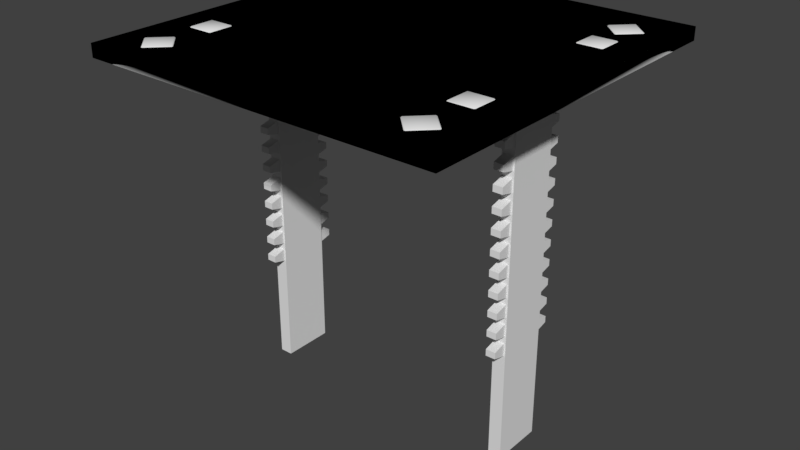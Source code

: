 # Source: straight.blend  (saved by Blender 2.79.0; exported with 4.5.12 LTS)
import bpy
from mathutils import Matrix  # noqa: F401  (used for matrix-valued properties, if any)

bpy.ops.wm.read_factory_settings(use_empty=True)
scene = bpy.context.scene
scene.name = 'Root'

# ---- collections
col_collection_1 = bpy.data.collections.new('Collection 1'); scene.collection.children.link(col_collection_1)
col_collection_2 = bpy.data.collections.new('Collection 2'); scene.collection.children.link(col_collection_2)

# ---- materials (node trees are filled in below, after node groups)
mat_phy = bpy.data.materials.new('phy')
mat_phy.alpha_threshold = 0.0
mat_phy.use_transparent_shadow = False
mat_phy.roughness = 0.5
mat_underground_concrete_ceiling002 = bpy.data.materials.new('underground_concrete_ceiling002')
mat_underground_concrete_ceiling002.alpha_threshold = 0.0
mat_underground_concrete_ceiling002.use_transparent_shadow = False
mat_underground_concrete_ceiling002.roughness = 0.5
mat_railing_underground = bpy.data.materials.new('railing_underground')
mat_railing_underground.alpha_threshold = 0.0
mat_railing_underground.use_transparent_shadow = False
mat_railing_underground.roughness = 0.5
mat_indicator_neon_straight_blue = bpy.data.materials.new('indicator_neon_straight_blue')
mat_indicator_neon_straight_blue.alpha_threshold = 0.0
mat_indicator_neon_straight_blue.use_transparent_shadow = False
mat_indicator_neon_straight_blue.roughness = 0.5

# ---- material node trees

# ---- world
world_world = bpy.data.worlds.new('World'); scene.world = world_world
world_world.color = (0.05088, 0.05088, 0.05088)
world_world.use_sun_shadow = False
world_world.sun_shadow_jitter_overblur = 0.0
world_world.cycles.sampling_method = 'MANUAL'

# ---- meshes
me_cube_005 = bpy.data.meshes.new('Cube.005')
me_cube_005.from_pydata([(-46.0, -32.0, -4.0), (-48.0, -32.0, 0.0), (-46.0, 32.0, -4.0), (-48.0, 32.0, 0.0), (46.0, -32.0, -4.0), (48.0, -32.0, 0.0), (46.0, 32.0, -4.0), (48.0, 32.0, 0.0)], [], [(0, 1, 3, 2), (2, 3, 7, 6), (6, 7, 5, 4), (4, 5, 1, 0), (2, 6, 4, 0), (7, 3, 1, 5)])
me_cube_005.polygons.foreach_set('use_smooth', [True] * 6)
_uv = me_cube_005.uv_layers.new(name='UVMap')
_uv.uv.foreach_set('vector', [0.708, 0.6271, 0.6904, 0.6271, 0.6904, 0.3756, 0.708, 0.3756, 0.6826, 0.3599, 0.6904, 0.3756, 0.3132, 0.3756, 0.3211, 0.3599, 0.2956, 0.3756, 0.3132, 0.3756, 0.3132, 0.6271, 0.2956, 0.6271, 0.3211, 0.6428, 0.3132, 0.6271, 0.6904, 0.6271, 0.6826, 0.6428, 0.6838, 0.6267, 0.3222, 0.6267, 0.3222, 0.3751, 0.6838, 0.3751, 0.3132, 0.3756, 0.6904, 0.3756, 0.6904, 0.6271, 0.3132, 0.6271])
me_cube_005.materials.append(mat_phy)
me_cube_005.use_remesh_preserve_volume = False
me_cube_005.use_remesh_preserve_attributes = False
me_cube_005.use_mirror_vertex_groups = False
me_cube_005.update()
me_cube_003 = bpy.data.meshes.new('Cube.003')
me_cube_003.from_pydata([(-56.0, -56.0, -4.0), (-56.0, -56.0, 0.0), (-56.0, 56.0, -4.0), (-56.0, 56.0, 0.0), (56.0, -56.0, -4.0), (56.0, -56.0, 0.0), (56.0, 56.0, -4.0), (56.0, 56.0, 0.0)], [], [(0, 1, 3, 2), (2, 3, 7, 6), (6, 7, 5, 4), (4, 5, 1, 0), (2, 6, 4, 0), (7, 3, 1, 5)])
me_cube_003.polygons.foreach_set('use_smooth', [True] * 6)
_uv = me_cube_003.uv_layers.new(name='UVMap')
_uv.uv.foreach_set('vector', [0.3023, 0.3155, 0.3155, 0.3155, 0.3155, 0.6845, 0.3023, 0.6845, 0.3155, 0.6977, 0.3155, 0.6845, 0.6845, 0.6845, 0.6845, 0.6977, 0.6977, 0.6845, 0.6845, 0.6845, 0.6845, 0.3155, 0.6977, 0.3155, 0.6845, 0.3023, 0.6845, 0.3155, 0.3155, 0.3155, 0.3155, 0.3023, 0.6838, 0.6896, 0.3222, 0.6896, 0.3222, 0.3123, 0.6838, 0.3123, 0.6845, 0.6845, 0.3155, 0.6845, 0.3155, 0.3155, 0.6845, 0.3155])
me_cube_003.materials.append(mat_phy)
me_cube_003.use_remesh_preserve_volume = False
me_cube_003.use_remesh_preserve_attributes = False
me_cube_003.use_mirror_vertex_groups = False
me_cube_003.update()
me_cube_004 = bpy.data.meshes.new('Cube.004')
me_cube_004.from_pydata([(39.0, -8.0, -112.0), (39.0, -8.0, -5.0), (39.0, 8.0, -112.0), (39.0, 8.0, -5.0), (43.0, -8.0, -112.0), (43.0, -8.0, -5.0), (43.0, 8.0, -112.0), (43.0, 8.0, -5.0), (35.0, 14.0, -4.0), (47.0, 14.0, -4.0), (35.0, -14.0, -4.0), (47.0, -14.0, -4.0), (35.0, -14.0, -5.0), (35.0, 14.0, -5.0), (47.0, 14.0, -5.0), (47.0, -14.0, -5.0), (41.0, -9.0, -6.0), (41.0, -9.0, -5.0), (42.73, -10.0, -6.0), (42.73, -10.0, -5.0), (42.73, -12.0, -6.0), (42.73, -12.0, -5.0), (41.0, -13.0, -6.0), (41.0, -13.0, -5.0), (39.27, -12.0, -6.0), (39.27, -12.0, -5.0), (39.27, -10.0, -6.0), (39.27, -10.0, -5.0), (41.0, 13.0, -6.0), (41.0, 13.0, -5.0), (42.73, 12.0, -6.0), (42.73, 12.0, -5.0), (42.73, 10.0, -6.0), (42.73, 10.0, -5.0), (41.0, 9.0, -6.0), (41.0, 9.0, -5.0), (39.27, 10.0, -6.0), (39.27, 10.0, -5.0), (39.27, 12.0, -6.0), (39.27, 12.0, -5.0)], [], [(0, 1, 3, 2), (2, 3, 7, 6), (6, 7, 5, 4), (4, 5, 1, 0), (13, 14, 15, 12), (10, 8, 13, 12), (11, 10, 12, 15), (8, 9, 14, 13), (9, 11, 15, 14), (16, 17, 19, 18), (18, 19, 21, 20), (20, 21, 23, 22), (22, 23, 25, 24), (24, 25, 27, 26), (26, 27, 17, 16), (16, 18, 20, 22, 24, 26), (28, 29, 31, 30), (30, 31, 33, 32), (32, 33, 35, 34), (34, 35, 37, 36), (36, 37, 39, 38), (38, 39, 29, 28), (28, 30, 32, 34, 36, 38)])
me_cube_004.polygons.foreach_set('material_index', [1, 1, 1, 1, 1, 1, 1, 1, 1, 1, 1, 1, 1, 1, 1, 1, 1, 1, 1, 1, 1, 1, 1])
_uv = me_cube_004.uv_layers.new(name='UVMap')
_uv.uv.foreach_set('vector', [0.6716, 0.1954, 0.6716, 0.997, 0.5535, 0.997, 0.5535, 0.1954, 0.554, 0.1964, 0.554, 0.9969, 0.5244, 0.9969, 0.5244, 0.1964, 0.5536, 0.1964, 0.5536, 0.9969, 0.6722, 0.9969, 0.6722, 0.1964, 0.554, 0.1994, 0.554, 0.9999, 0.5243, 0.9999, 0.5243, 0.1994, 0.7623, 0.5079, 0.8203, 0.5079, 0.8203, 0.6433, 0.7623, 0.6433, 0.7575, 0.6433, 0.7575, 0.5079, 0.7623, 0.5079, 0.7623, 0.6433, 0.8203, 0.6482, 0.7623, 0.6482, 0.7623, 0.6433, 0.8203, 0.6433, 0.7623, 0.5031, 0.8203, 0.5031, 0.8203, 0.5079, 0.7623, 0.5079, 0.8252, 0.5079, 0.8252, 0.6433, 0.8203, 0.6433, 0.8203, 0.5079, 0.7432, 0.1041, 0.7603, 0.1041, 0.7603, 0.1382, 0.7432, 0.1382, 0.7432, 0.1382, 0.7603, 0.1382, 0.7603, 0.1723, 0.7432, 0.1723, 0.7432, 0.1723, 0.7603, 0.1723, 0.7603, 0.2063, 0.7432, 0.2063, 0.7432, 0.001868, 0.7603, 0.001868, 0.7603, 0.03595, 0.7432, 0.03595, 0.7432, 0.03595, 0.7603, 0.03595, 0.7603, 0.07003, 0.7432, 0.07003, 0.7432, 0.07003, 0.7603, 0.07003, 0.7603, 0.1041, 0.7432, 0.1041, 0.9549, 0.3967, 0.944, 0.4155, 0.9223, 0.4155, 0.9115, 0.3967, 0.9223, 0.3779, 0.944, 0.3779, 0.7592, 0.5838, 0.7474, 0.5838, 0.7474, 0.5602, 0.7592, 0.5602, 0.7592, 0.702, 0.7474, 0.702, 0.7474, 0.6783, 0.7592, 0.6783, 0.7592, 0.6783, 0.7474, 0.6783, 0.7474, 0.6547, 0.7592, 0.6547, 0.7592, 0.6547, 0.7474, 0.6547, 0.7474, 0.6311, 0.7592, 0.6311, 0.7592, 0.6311, 0.7474, 0.6311, 0.7474, 0.6074, 0.7592, 0.6074, 0.7592, 0.6074, 0.7474, 0.6074, 0.7474, 0.5838, 0.7592, 0.5838, 0.9177, 0.4183, 0.8972, 0.4065, 0.8972, 0.3829, 0.9177, 0.3711, 0.9381, 0.3829, 0.9381, 0.4065])
me_cube_004.materials.append(mat_underground_concrete_ceiling002)
me_cube_004.materials.append(mat_railing_underground)
me_cube_004.use_remesh_preserve_volume = False
me_cube_004.use_remesh_preserve_attributes = False
me_cube_004.use_mirror_vertex_groups = False
me_cube_004.update()
me_cube_002 = bpy.data.meshes.new('Cube.002')
me_cube_002.from_pydata([(-56.0, -56.0, -4.0), (-56.0, -56.0, 0.0), (-56.0, 56.0, -4.0), (-56.0, 56.0, 0.0), (56.0, -56.0, -4.0), (56.0, -56.0, 0.0), (56.0, 56.0, -4.0), (56.0, 56.0, 0.0)], [], [(0, 1, 3, 2), (2, 3, 7, 6), (6, 7, 5, 4), (4, 5, 1, 0), (2, 6, 4, 0), (7, 3, 1, 5)])
_uv = me_cube_002.uv_layers.new(name='UVMap')
_uv.uv.foreach_set('vector', [0.3023, 0.3155, 0.3155, 0.3155, 0.3155, 0.6845, 0.3023, 0.6845, 0.3155, 0.6977, 0.3155, 0.6845, 0.6845, 0.6845, 0.6845, 0.6977, 0.6977, 0.6845, 0.6845, 0.6845, 0.6845, 0.3155, 0.6977, 0.3155, 0.6845, 0.3023, 0.6845, 0.3155, 0.3155, 0.3155, 0.3155, 0.3023, 0.6838, 0.6896, 0.3222, 0.6896, 0.3222, 0.3123, 0.6838, 0.3123, 0.6845, 0.6845, 0.3155, 0.6845, 0.3155, 0.3155, 0.6845, 0.3155])
me_cube_002.materials.append(mat_underground_concrete_ceiling002)
me_cube_002.materials.append(mat_railing_underground)
me_cube_002.use_remesh_preserve_volume = False
me_cube_002.use_remesh_preserve_attributes = False
me_cube_002.use_mirror_vertex_groups = False
me_cube_002.update()
me_cube_001 = bpy.data.meshes.new('Cube.001')
me_cube_001.from_pydata([(42.5, -8.0, -8.0), (42.5, -12.0, -9.0), (42.5, -12.0, -11.0), (42.5, -8.0, -12.0), (39.5, -8.0, -8.0), (39.5, -12.0, -9.0), (39.5, -12.0, -11.0), (39.5, -8.0, -12.0), (42.5, 8.0, -8.0), (42.5, 12.0, -9.0), (42.5, 12.0, -11.0), (42.5, 8.0, -12.0), (39.5, 8.0, -8.0), (39.5, 12.0, -9.0), (39.5, 12.0, -11.0), (39.5, 8.0, -12.0)], [], [(2, 6, 7, 3), (1, 5, 6, 2), (0, 4, 5, 1), (0, 1, 2, 3), (4, 7, 6, 5), (10, 11, 15, 14), (9, 10, 14, 13), (8, 9, 13, 12), (8, 11, 10, 9), (12, 13, 14, 15)])
_uv = me_cube_001.uv_layers.new(name='UVMap')
_uv.uv.foreach_set('vector', [0.9512, 0.9053, 0.9103, 0.9053, 0.9103, 0.8483, 0.9512, 0.8483, 0.9512, 0.925, 0.9103, 0.925, 0.9103, 0.9053, 0.9512, 0.9053, 0.9512, 0.9903, 0.9103, 0.9903, 0.9103, 0.925, 0.9512, 0.925, 0.992, 0.9338, 0.9512, 0.9245, 0.9512, 0.9058, 0.992, 0.8965, 0.8694, 0.941, 0.8694, 0.8893, 0.9103, 0.9053, 0.9103, 0.925, 0.9503, 0.5379, 0.9503, 0.4809, 0.9094, 0.4809, 0.9094, 0.5379, 0.9503, 0.5576, 0.9503, 0.5379, 0.9094, 0.5379, 0.9094, 0.5576, 0.9503, 0.6229, 0.9503, 0.5576, 0.9094, 0.5576, 0.9094, 0.6229, 0.9912, 0.5664, 0.9912, 0.5291, 0.9503, 0.5384, 0.9503, 0.557, 0.8685, 0.5735, 0.9094, 0.5576, 0.9094, 0.5379, 0.8685, 0.5219])
me_cube_001.materials.append(mat_railing_underground)
me_cube_001.use_remesh_preserve_volume = False
me_cube_001.use_remesh_preserve_attributes = False
me_cube_001.use_mirror_vertex_groups = False
me_cube_001.update()
me_cube = bpy.data.meshes.new('Cube')
me_cube.from_pydata([(-46.0, -32.0, -4.0), (-48.0, -32.0, 0.0), (-46.0, 32.0, -4.0), (-48.0, 32.0, 0.0), (46.0, -32.0, -4.0), (48.0, -32.0, 0.0), (46.0, 32.0, -4.0), (48.0, 32.0, 0.0)], [], [(0, 1, 3, 2), (2, 3, 7, 6), (6, 7, 5, 4), (4, 5, 1, 0), (2, 6, 4, 0), (7, 3, 1, 5)])
_uv = me_cube.uv_layers.new(name='UVMap')
_uv.uv.foreach_set('vector', [0.708, 0.6271, 0.6904, 0.6271, 0.6904, 0.3756, 0.708, 0.3756, 0.6826, 0.3599, 0.6904, 0.3756, 0.3132, 0.3756, 0.3211, 0.3599, 0.2956, 0.3756, 0.3132, 0.3756, 0.3132, 0.6271, 0.2956, 0.6271, 0.3211, 0.6428, 0.3132, 0.6271, 0.6904, 0.6271, 0.6826, 0.6428, 0.6838, 0.6267, 0.3222, 0.6267, 0.3222, 0.3751, 0.6838, 0.3751, 0.3132, 0.3756, 0.6904, 0.3756, 0.6904, 0.6271, 0.3132, 0.6271])
me_cube.materials.append(mat_underground_concrete_ceiling002)
me_cube.materials.append(mat_railing_underground)
me_cube.use_remesh_preserve_volume = False
me_cube.use_remesh_preserve_attributes = False
me_cube.use_mirror_vertex_groups = False
me_cube.update()
me_neon_light_001 = bpy.data.meshes.new('neon_light.001')
me_neon_light_001.from_pydata([(43.23, -39.32, 2.98e-07), (48.43, -44.52, 2.98e-08), (48.2, -44.75, 0.25), (43.0, -39.55, 0.25), (37.8, -44.75, 0.25), (43.0, -49.95, 0.25), (48.43, -44.98, 2.98e-08), (43.23, -50.18, -3.278e-07), (37.57, -44.98, 2.98e-08), (42.77, -50.18, -3.278e-07), (42.77, -39.32, 2.98e-07), (37.57, -44.52, 2.98e-08), (37.74, 41.53, 2.98e-07), (42.93, 46.73, 2.98e-08), (43.16, 46.5, 0.25), (37.97, 41.3, 0.25), (43.16, 36.1, 0.25), (48.36, 41.3, 0.25), (43.39, 46.73, 2.98e-08), (48.59, 41.53, -3.278e-07), (43.39, 35.87, 2.98e-08), (48.59, 41.07, -3.278e-07), (37.74, 41.07, 2.98e-07), (42.93, 35.87, 2.98e-08), (-43.23, 36.86, 2.98e-07), (-48.43, 42.06, 2.98e-08), (-48.2, 42.29, 0.25), (-43.0, 37.09, 0.25), (-37.8, 42.29, 0.25), (-43.0, 47.49, 0.25), (-48.43, 42.52, 2.98e-08), (-43.23, 47.72, -3.278e-07), (-37.57, 42.52, 2.98e-08), (-42.77, 47.72, -3.278e-07), (-42.77, 36.86, 2.98e-07), (-37.57, 42.06, 2.98e-08), (-37.57, -44.98, 2.98e-07), (-42.77, -50.18, 2.98e-08), (-43.0, -49.95, 0.25), (-37.8, -44.75, 0.25), (-43.0, -39.55, 0.25), (-48.2, -44.75, 0.25), (-43.23, -50.18, 2.98e-08), (-48.43, -44.98, -3.278e-07), (-43.23, -39.32, 2.98e-08), (-48.43, -44.52, -3.278e-07), (-37.57, -44.52, 2.98e-07), (-42.77, -39.32, 2.98e-08)], [], [(10, 3, 0), (3, 4, 5, 2), (3, 2, 1, 0), (2, 5, 7, 6), (5, 4, 8, 9), (4, 3, 10, 11), (1, 2, 6), (7, 5, 9), (8, 4, 11), (22, 15, 12), (15, 16, 17, 14), (15, 14, 13, 12), (14, 17, 19, 18), (17, 16, 20, 21), (16, 15, 22, 23), (13, 14, 18), (19, 17, 21), (20, 16, 23), (34, 27, 24), (27, 28, 29, 26), (27, 26, 25, 24), (26, 29, 31, 30), (29, 28, 32, 33), (28, 27, 34, 35), (25, 26, 30), (31, 29, 33), (32, 28, 35), (46, 39, 36), (39, 40, 41, 38), (39, 38, 37, 36), (38, 41, 43, 42), (41, 40, 44, 45), (40, 39, 46, 47), (37, 38, 42), (43, 41, 45), (44, 40, 47)])
me_neon_light_001.polygons.foreach_set('use_smooth', [True] * 36)
_uv = me_neon_light_001.uv_layers.new(name='UVMap')
_uv.uv.foreach_set('vector', [0.8734, 0.157, 0.843, 0.157, 0.843, 0.1266, 0.843, 0.157, 0.843, 0.843, 0.157, 0.843, 0.157, 0.157, 0.843, 0.157, 0.157, 0.157, 0.157, 0.1266, 0.843, 0.1266, 0.157, 0.157, 0.157, 0.843, 0.1266, 0.843, 0.1266, 0.157, 0.157, 0.843, 0.843, 0.843, 0.843, 0.8734, 0.157, 0.8734, 0.843, 0.843, 0.843, 0.157, 0.8734, 0.157, 0.8734, 0.843, 0.157, 0.1266, 0.157, 0.157, 0.1266, 0.157, 0.1266, 0.843, 0.157, 0.843, 0.157, 0.8734, 0.843, 0.8734, 0.843, 0.843, 0.8734, 0.843, 0.8734, 0.157, 0.843, 0.157, 0.843, 0.1266, 0.843, 0.157, 0.843, 0.843, 0.157, 0.843, 0.157, 0.157, 0.843, 0.157, 0.157, 0.157, 0.157, 0.1266, 0.843, 0.1266, 0.157, 0.157, 0.157, 0.843, 0.1266, 0.843, 0.1266, 0.157, 0.157, 0.843, 0.843, 0.843, 0.843, 0.8734, 0.157, 0.8734, 0.843, 0.843, 0.843, 0.157, 0.8734, 0.157, 0.8734, 0.843, 0.157, 0.1266, 0.157, 0.157, 0.1266, 0.157, 0.1266, 0.843, 0.157, 0.843, 0.157, 0.8734, 0.843, 0.8734, 0.843, 0.843, 0.8734, 0.843, 0.8734, 0.157, 0.843, 0.157, 0.843, 0.1266, 0.843, 0.157, 0.843, 0.843, 0.157, 0.843, 0.157, 0.157, 0.843, 0.157, 0.157, 0.157, 0.157, 0.1266, 0.843, 0.1266, 0.157, 0.157, 0.157, 0.843, 0.1266, 0.843, 0.1266, 0.157, 0.157, 0.843, 0.843, 0.843, 0.843, 0.8734, 0.157, 0.8734, 0.843, 0.843, 0.843, 0.157, 0.8734, 0.157, 0.8734, 0.843, 0.157, 0.1266, 0.157, 0.157, 0.1266, 0.157, 0.1266, 0.843, 0.157, 0.843, 0.157, 0.8734, 0.843, 0.8734, 0.843, 0.843, 0.8734, 0.843, 0.8734, 0.157, 0.843, 0.157, 0.843, 0.1266, 0.843, 0.157, 0.843, 0.843, 0.157, 0.843, 0.157, 0.157, 0.843, 0.157, 0.157, 0.157, 0.157, 0.1266, 0.843, 0.1266, 0.157, 0.157, 0.157, 0.843, 0.1266, 0.843, 0.1266, 0.157, 0.157, 0.843, 0.843, 0.843, 0.843, 0.8734, 0.157, 0.8734, 0.843, 0.843, 0.843, 0.157, 0.8734, 0.157, 0.8734, 0.843, 0.157, 0.1266, 0.157, 0.157, 0.1266, 0.157, 0.1266, 0.843, 0.157, 0.843, 0.157, 0.8734, 0.843, 0.8734, 0.843, 0.843, 0.8734, 0.843])
me_neon_light_001.materials.append(mat_indicator_neon_straight_blue)
me_neon_light_001.use_remesh_preserve_volume = False
me_neon_light_001.use_remesh_preserve_attributes = False
me_neon_light_001.use_mirror_vertex_groups = False
me_neon_light_001.update()
me_neon_light = bpy.data.meshes.new('neon_light')
me_neon_light.from_pydata([(46.67, -31.0, 2.98e-07), (39.33, -31.0, 2.98e-08), (39.33, -30.67, 0.25), (46.67, -30.67, 0.25), (46.67, -23.33, 0.25), (39.33, -23.33, 0.25), (39.0, -30.67, 2.98e-08), (39.0, -23.33, -3.278e-07), (46.67, -23.0, 2.98e-08), (39.33, -23.0, -3.278e-07), (47.0, -30.67, 2.98e-07), (47.0, -23.33, 2.98e-08), (46.67, 23.0, 2.98e-07), (39.33, 23.0, 2.98e-08), (39.33, 23.33, 0.25), (46.67, 23.33, 0.25), (46.67, 30.67, 0.25), (39.33, 30.67, 0.25), (39.0, 23.33, 2.98e-08), (39.0, 30.67, -3.278e-07), (46.67, 31.0, 2.98e-08), (39.33, 31.0, -3.278e-07), (47.0, 23.33, 2.98e-07), (47.0, 30.67, 2.98e-08), (-46.67, 31.0, 2.98e-07), (-39.32, 31.0, 2.98e-08), (-39.32, 30.68, 0.25), (-46.67, 30.68, 0.25), (-46.67, 23.33, 0.25), (-39.32, 23.33, 0.25), (-39.0, 30.68, 2.98e-08), (-39.0, 23.33, -3.278e-07), (-46.67, 23.0, 2.98e-08), (-39.32, 23.0, -3.278e-07), (-47.0, 30.68, 2.98e-07), (-47.0, 23.33, 2.98e-08), (-46.68, -23.0, 2.98e-07), (-39.33, -23.0, 2.98e-08), (-39.33, -23.32, 0.25), (-46.68, -23.32, 0.25), (-46.68, -30.67, 0.25), (-39.33, -30.67, 0.25), (-39.0, -23.32, 2.98e-08), (-39.0, -30.67, -3.278e-07), (-46.68, -31.0, 2.98e-08), (-39.33, -31.0, -3.278e-07), (-47.0, -23.32, 2.98e-07), (-47.0, -30.67, 2.98e-08)], [], [(10, 3, 0), (3, 4, 5, 2), (3, 2, 1, 0), (2, 5, 7, 6), (5, 4, 8, 9), (4, 3, 10, 11), (1, 2, 6), (7, 5, 9), (8, 4, 11), (22, 15, 12), (15, 16, 17, 14), (15, 14, 13, 12), (14, 17, 19, 18), (17, 16, 20, 21), (16, 15, 22, 23), (13, 14, 18), (19, 17, 21), (20, 16, 23), (34, 27, 24), (27, 28, 29, 26), (27, 26, 25, 24), (26, 29, 31, 30), (29, 28, 32, 33), (28, 27, 34, 35), (25, 26, 30), (31, 29, 33), (32, 28, 35), (46, 39, 36), (39, 40, 41, 38), (39, 38, 37, 36), (38, 41, 43, 42), (41, 40, 44, 45), (40, 39, 46, 47), (37, 38, 42), (43, 41, 45), (44, 40, 47)])
me_neon_light.polygons.foreach_set('use_smooth', [True] * 36)
_uv = me_neon_light.uv_layers.new(name='UVMap')
_uv.uv.foreach_set('vector', [0.8734, 0.157, 0.843, 0.157, 0.843, 0.1266, 0.843, 0.157, 0.843, 0.843, 0.157, 0.843, 0.157, 0.157, 0.843, 0.157, 0.157, 0.157, 0.157, 0.1266, 0.843, 0.1266, 0.157, 0.157, 0.157, 0.843, 0.1266, 0.843, 0.1266, 0.157, 0.157, 0.843, 0.843, 0.843, 0.843, 0.8734, 0.157, 0.8734, 0.843, 0.843, 0.843, 0.157, 0.8734, 0.157, 0.8734, 0.843, 0.157, 0.1266, 0.157, 0.157, 0.1266, 0.157, 0.1266, 0.843, 0.157, 0.843, 0.157, 0.8734, 0.843, 0.8734, 0.843, 0.843, 0.8734, 0.843, 0.8734, 0.157, 0.843, 0.157, 0.843, 0.1266, 0.843, 0.157, 0.843, 0.843, 0.157, 0.843, 0.157, 0.157, 0.843, 0.157, 0.157, 0.157, 0.157, 0.1266, 0.843, 0.1266, 0.157, 0.157, 0.157, 0.843, 0.1266, 0.843, 0.1266, 0.157, 0.157, 0.843, 0.843, 0.843, 0.843, 0.8734, 0.157, 0.8734, 0.843, 0.843, 0.843, 0.157, 0.8734, 0.157, 0.8734, 0.843, 0.157, 0.1266, 0.157, 0.157, 0.1266, 0.157, 0.1266, 0.843, 0.157, 0.843, 0.157, 0.8734, 0.843, 0.8734, 0.843, 0.843, 0.8734, 0.843, 0.8734, 0.157, 0.843, 0.157, 0.843, 0.1266, 0.843, 0.157, 0.843, 0.843, 0.157, 0.843, 0.157, 0.157, 0.843, 0.157, 0.157, 0.157, 0.157, 0.1266, 0.843, 0.1266, 0.157, 0.157, 0.157, 0.843, 0.1266, 0.843, 0.1266, 0.157, 0.157, 0.843, 0.843, 0.843, 0.843, 0.8734, 0.157, 0.8734, 0.843, 0.843, 0.843, 0.157, 0.8734, 0.157, 0.8734, 0.843, 0.157, 0.1266, 0.157, 0.157, 0.1266, 0.157, 0.1266, 0.843, 0.157, 0.843, 0.157, 0.8734, 0.843, 0.8734, 0.843, 0.843, 0.8734, 0.843, 0.8734, 0.157, 0.843, 0.157, 0.843, 0.1266, 0.843, 0.157, 0.843, 0.843, 0.157, 0.843, 0.157, 0.157, 0.843, 0.157, 0.157, 0.157, 0.157, 0.1266, 0.843, 0.1266, 0.157, 0.157, 0.157, 0.843, 0.1266, 0.843, 0.1266, 0.157, 0.157, 0.843, 0.843, 0.843, 0.843, 0.8734, 0.157, 0.8734, 0.843, 0.843, 0.843, 0.157, 0.8734, 0.157, 0.8734, 0.843, 0.157, 0.1266, 0.157, 0.157, 0.1266, 0.157, 0.1266, 0.843, 0.157, 0.843, 0.157, 0.8734, 0.843, 0.8734, 0.843, 0.843, 0.8734, 0.843])
me_neon_light.materials.append(mat_indicator_neon_straight_blue)
me_neon_light.use_remesh_preserve_volume = False
me_neon_light.use_remesh_preserve_attributes = False
me_neon_light.use_mirror_vertex_groups = False
me_neon_light.update()
arm_armature = bpy.data.armatures.new('Armature')  # bones are not reproduced

# ---- objects
ob_straight_phy = bpy.data.objects.new('straight_phy', me_cube_005)
ob_large_phy = bpy.data.objects.new('large_phy', me_cube_003)
ob_plate_piston = bpy.data.objects.new('plate_piston', me_cube_004)
ob_large_body = bpy.data.objects.new('large_body', me_cube_002)
ob_straight_teeth = bpy.data.objects.new('straight_teeth', me_cube_001)
ob_straight_body = bpy.data.objects.new('straight_body', me_cube)
ob_mech_plate_straight = bpy.data.objects.new('mech_plate_straight', arm_armature)
ob_large_io_neon = bpy.data.objects.new('large_io_neon', me_neon_light_001)
ob_straight_io_neon = bpy.data.objects.new('straight_io_neon', me_neon_light)

# ---- transforms, parenting, visibility, modifiers, constraints
ob_straight_phy.parent = ob_mech_plate_straight
ob_straight_phy.location = (0.0, 0.0, 0.0)
ob_straight_phy.lineart.crease_threshold = 0.0
_vg = ob_straight_phy.vertex_groups.new(name='piston')
_vg.add([0, 1, 2, 3, 4, 5, 6, 7], 1.0, 'REPLACE')
_vg = ob_straight_phy.vertex_groups.new(name='root')
_m = ob_straight_phy.modifiers.new('Armature', 'ARMATURE')
_m.object = ob_mech_plate_straight
ob_large_phy.parent = ob_mech_plate_straight
ob_large_phy.location = (0.0, 0.0, 0.0)
ob_large_phy.hide_viewport = True
ob_large_phy.lineart.crease_threshold = 0.0
_vg = ob_large_phy.vertex_groups.new(name='piston')
_vg.add([0, 1, 2, 3, 4, 5, 6, 7], 1.0, 'REPLACE')
_vg = ob_large_phy.vertex_groups.new(name='root')
_m = ob_large_phy.modifiers.new('Armature', 'ARMATURE')
_m.object = ob_mech_plate_straight
ob_plate_piston.parent = ob_mech_plate_straight
ob_plate_piston.location = (0.0, 0.0, 0.0)
ob_plate_piston.hide_viewport = True
ob_plate_piston.lineart.crease_threshold = 0.0
_vg = ob_plate_piston.vertex_groups.new(name='piston')
_vg.add([0, 1, 2, 3, 4, 5, 6, 7], 1.0, 'REPLACE')
_vg = ob_plate_piston.vertex_groups.new(name='root')
_m = ob_plate_piston.modifiers.new('Armature', 'ARMATURE')
_m.object = ob_mech_plate_straight
_m = ob_plate_piston.modifiers.new('Array', 'ARRAY')
_m.use_constant_offset = True
_m.constant_offset_displace = (-82.0, 0.0, 0.0)
_m.use_relative_offset = False
_m.relative_offset_displace = (-0.0, 0.0, 0.0)
ob_large_body.parent = ob_mech_plate_straight
ob_large_body.location = (0.0, 0.0, 0.0)
ob_large_body.hide_viewport = True
ob_large_body.lineart.crease_threshold = 0.0
_vg = ob_large_body.vertex_groups.new(name='piston')
_vg.add([0, 1, 2, 3, 4, 5, 6, 7], 1.0, 'REPLACE')
_vg = ob_large_body.vertex_groups.new(name='root')
_m = ob_large_body.modifiers.new('Armature', 'ARMATURE')
_m.object = ob_mech_plate_straight
ob_straight_teeth.parent = ob_mech_plate_straight
ob_straight_teeth.location = (0.0, 0.0, 0.0)
ob_straight_teeth.hide_viewport = True
ob_straight_teeth.lineart.crease_threshold = 0.0
_vg = ob_straight_teeth.vertex_groups.new(name='piston')
_vg.add([0, 1, 2, 3, 4, 5, 6, 7, 8, 9, 10, 11, 12, 13, 14, 15], 1.0, 'REPLACE')
_m = ob_straight_teeth.modifiers.new('Armature', 'ARMATURE')
_m.object = ob_mech_plate_straight
_m = ob_straight_teeth.modifiers.new('Array.001', 'ARRAY')
_m.use_constant_offset = True
_m.constant_offset_displace = (-82.0, 0.0, 0.0)
_m.use_relative_offset = False
_m = ob_straight_teeth.modifiers.new('Array', 'ARRAY')
_m.count = 12
_m.use_constant_offset = True
_m.constant_offset_displace = (0.0, 0.0, -6.0)
_m.use_relative_offset = False
_m.relative_offset_displace = (0.0, 0.0, -1.5)
ob_straight_body.parent = ob_mech_plate_straight
ob_straight_body.location = (0.0, 0.0, 0.0)
ob_straight_body.lineart.crease_threshold = 0.0
_vg = ob_straight_body.vertex_groups.new(name='piston')
_vg.add([0, 1, 2, 3, 4, 5, 6, 7], 1.0, 'REPLACE')
_vg = ob_straight_body.vertex_groups.new(name='root')
_m = ob_straight_body.modifiers.new('Armature', 'ARMATURE')
_m.object = ob_mech_plate_straight
ob_mech_plate_straight.location = (0.0, 0.0, 0.0)
ob_mech_plate_straight.lineart.crease_threshold = 0.0
ob_large_io_neon.parent = ob_mech_plate_straight
ob_large_io_neon.location = (0.0, 0.0, 0.0)
ob_large_io_neon.hide_viewport = True
ob_large_io_neon.lineart.crease_threshold = 0.0
_vg = ob_large_io_neon.vertex_groups.new(name='piston')
_vg.add([0, 1, 2, 3, 4, 5, 6, 7, 8, 9, 10, 11, 12, 13, 14, 15, 16, 17, 18, 19, 20, 21, 22, 23, 24, 25, 26, 27, 28, 29, 30, 31, 32, 33, 34, 35, 36, 37, 38, 39, 40, 41, 42, 43, 44, 45, 46, 47], 1.0, 'REPLACE')
_vg = ob_large_io_neon.vertex_groups.new(name='root')
_m = ob_large_io_neon.modifiers.new('Armature', 'ARMATURE')
_m.object = ob_mech_plate_straight
ob_straight_io_neon.parent = ob_mech_plate_straight
ob_straight_io_neon.location = (0.0, 0.0, 0.0)
ob_straight_io_neon.hide_viewport = True
ob_straight_io_neon.lineart.crease_threshold = 0.0
_vg = ob_straight_io_neon.vertex_groups.new(name='piston')
_vg.add([0, 1, 2, 3, 4, 5, 6, 7, 8, 9, 10, 11, 12, 13, 14, 15, 16, 17, 18, 19, 20, 21, 22, 23, 24, 25, 26, 27, 28, 29, 30, 31, 32, 33, 34, 35, 36, 37, 38, 39, 40, 41, 42, 43, 44, 45, 46, 47], 1.0, 'REPLACE')
_vg = ob_straight_io_neon.vertex_groups.new(name='root')
_m = ob_straight_io_neon.modifiers.new('Armature', 'ARMATURE')
_m.object = ob_mech_plate_straight

# ---- collection membership
col_collection_1.objects.link(ob_straight_phy)
col_collection_1.objects.link(ob_large_phy)
col_collection_1.objects.link(ob_plate_piston)
col_collection_1.objects.link(ob_large_body)
col_collection_1.objects.link(ob_straight_teeth)
col_collection_1.objects.link(ob_straight_body)
col_collection_2.objects.link(ob_mech_plate_straight)
col_collection_2.objects.link(ob_large_io_neon)
col_collection_2.objects.link(ob_straight_io_neon)

# ---- scene / render settings (as saved in the file)
scene.frame_start = 0; scene.frame_end = 46; scene.frame_set(0)
scene.render.engine = 'BLENDER_EEVEE_NEXT'
scene.render.resolution_percentage = 50
scene.render.dither_intensity = 0.0
scene.cycles.use_denoising = False
scene.cycles.samples = 128
scene.cycles.sampling_pattern = 'TABULATED_SOBOL'
scene.cycles.use_adaptive_sampling = False
scene.cycles.use_light_tree = False
scene.cycles.blur_glossy = 0.0
scene.cycles.sample_clamp_indirect = 0.0
scene.view_settings.view_transform = 'Standard'
bpy.context.view_layer.update()

# ---- added for rendering (the .blend has no active camera and no usable light): camera, sun
cam_auto = bpy.data.cameras.new('AutoCamera')
cam_auto.lens = 50.0
cam_auto.sensor_width = 36.0
cam_auto.clip_end = 3152.28
ob_auto_camera = bpy.data.objects.new('AutoCamera', cam_auto)
scene.collection.objects.link(ob_auto_camera)
ob_auto_camera.location = (179.618, -215.541, 87.8192)
ob_auto_camera.rotation_euler = (1.09748, -7.21219e-08, 0.694738)
scene.camera = ob_auto_camera
light_auto_sun = bpy.data.lights.new('AutoSun', 'SUN')
light_auto_sun.energy = 3.0
light_auto_sun.angle = 0.0523599
ob_auto_sun = bpy.data.objects.new('AutoSun', light_auto_sun)
scene.collection.objects.link(ob_auto_sun)
ob_auto_sun.rotation_euler = (0.872665, 0.174533, 0.523599)
bpy.context.view_layer.update()
